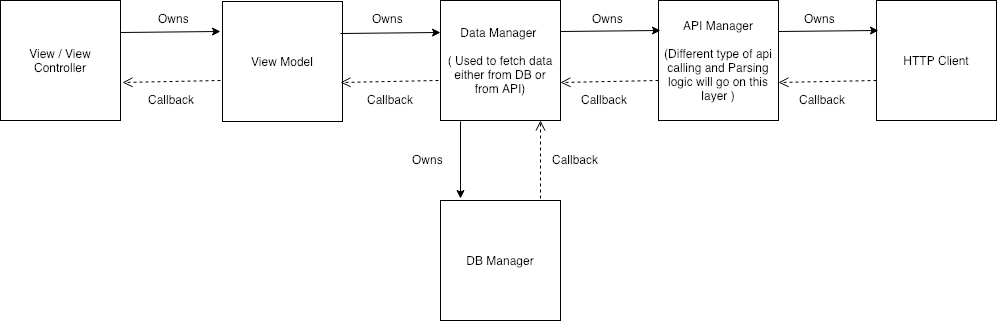

The diagram above was exported from draw.io. Its source (the exported page's mxGraphModel, read from the mxfile embedded in the PNG):
<mxGraphModel dx="1158" dy="496" grid="1" gridSize="10" guides="1" tooltips="1" connect="1" arrows="1" fold="1" page="1" pageScale="1" pageWidth="827" pageHeight="1169" math="0" shadow="0">
  <root>
    <mxCell id="0" />
    <mxCell id="1" parent="0" />
    <mxCell id="deYCB4i2Un61mESOTtw4-1" value="View / View Controller" style="whiteSpace=wrap;html=1;aspect=fixed;" vertex="1" parent="1">
      <mxGeometry x="520" y="140" width="120" height="120" as="geometry" />
    </mxCell>
    <mxCell id="deYCB4i2Un61mESOTtw4-2" style="edgeStyle=orthogonalEdgeStyle;rounded=0;orthogonalLoop=1;jettySize=auto;html=1;exitX=0.5;exitY=1;exitDx=0;exitDy=0;" edge="1" parent="1" source="deYCB4i2Un61mESOTtw4-1" target="deYCB4i2Un61mESOTtw4-1">
      <mxGeometry relative="1" as="geometry" />
    </mxCell>
    <mxCell id="deYCB4i2Un61mESOTtw4-3" value="View Model" style="whiteSpace=wrap;html=1;aspect=fixed;" vertex="1" parent="1">
      <mxGeometry x="742" y="141" width="120" height="120" as="geometry" />
    </mxCell>
    <mxCell id="deYCB4i2Un61mESOTtw4-4" value="Data Manager &lt;br&gt;&lt;br&gt;( Used to fetch data either from DB or from API)" style="whiteSpace=wrap;html=1;aspect=fixed;" vertex="1" parent="1">
      <mxGeometry x="960" y="140" width="120" height="120" as="geometry" />
    </mxCell>
    <mxCell id="deYCB4i2Un61mESOTtw4-5" value="API Manager&lt;br&gt;&lt;br&gt;(Different type of api calling and Parsing logic will go on this layer )&lt;br&gt;" style="whiteSpace=wrap;html=1;aspect=fixed;" vertex="1" parent="1">
      <mxGeometry x="1178" y="140" width="120" height="120" as="geometry" />
    </mxCell>
    <mxCell id="deYCB4i2Un61mESOTtw4-6" value="HTTP Client" style="whiteSpace=wrap;html=1;aspect=fixed;" vertex="1" parent="1">
      <mxGeometry x="1396" y="140" width="120" height="120" as="geometry" />
    </mxCell>
    <mxCell id="deYCB4i2Un61mESOTtw4-7" value="DB Manager" style="whiteSpace=wrap;html=1;aspect=fixed;" vertex="1" parent="1">
      <mxGeometry x="960" y="340" width="120" height="120" as="geometry" />
    </mxCell>
    <mxCell id="deYCB4i2Un61mESOTtw4-15" value="" style="endArrow=classic;html=1;" edge="1" parent="1">
      <mxGeometry width="50" height="50" relative="1" as="geometry">
        <mxPoint x="640" y="172" as="sourcePoint" />
        <mxPoint x="740" y="171" as="targetPoint" />
      </mxGeometry>
    </mxCell>
    <mxCell id="deYCB4i2Un61mESOTtw4-17" value="" style="endArrow=classic;html=1;" edge="1" parent="1">
      <mxGeometry width="50" height="50" relative="1" as="geometry">
        <mxPoint x="860" y="173" as="sourcePoint" />
        <mxPoint x="960" y="172" as="targetPoint" />
      </mxGeometry>
    </mxCell>
    <mxCell id="deYCB4i2Un61mESOTtw4-18" value="" style="endArrow=classic;html=1;" edge="1" parent="1">
      <mxGeometry width="50" height="50" relative="1" as="geometry">
        <mxPoint x="1080" y="171" as="sourcePoint" />
        <mxPoint x="1180" y="170" as="targetPoint" />
      </mxGeometry>
    </mxCell>
    <mxCell id="deYCB4i2Un61mESOTtw4-19" value="" style="endArrow=classic;html=1;" edge="1" parent="1">
      <mxGeometry width="50" height="50" relative="1" as="geometry">
        <mxPoint x="1298" y="171" as="sourcePoint" />
        <mxPoint x="1398" y="170" as="targetPoint" />
      </mxGeometry>
    </mxCell>
    <mxCell id="deYCB4i2Un61mESOTtw4-20" value="" style="endArrow=classic;html=1;" edge="1" parent="1">
      <mxGeometry width="50" height="50" relative="1" as="geometry">
        <mxPoint x="980" y="261" as="sourcePoint" />
        <mxPoint x="980" y="338" as="targetPoint" />
      </mxGeometry>
    </mxCell>
    <mxCell id="deYCB4i2Un61mESOTtw4-26" value="" style="html=1;verticalAlign=bottom;endArrow=open;dashed=1;endSize=8;entryX=1.017;entryY=0.683;entryDx=0;entryDy=0;entryPerimeter=0;" edge="1" parent="1" target="deYCB4i2Un61mESOTtw4-1">
      <mxGeometry relative="1" as="geometry">
        <mxPoint x="740" y="220" as="sourcePoint" />
        <mxPoint x="660" y="220" as="targetPoint" />
      </mxGeometry>
    </mxCell>
    <mxCell id="deYCB4i2Un61mESOTtw4-27" value="" style="html=1;verticalAlign=bottom;endArrow=open;dashed=1;endSize=8;entryX=1.017;entryY=0.683;entryDx=0;entryDy=0;entryPerimeter=0;" edge="1" parent="1">
      <mxGeometry relative="1" as="geometry">
        <mxPoint x="958" y="220" as="sourcePoint" />
        <mxPoint x="860" y="222" as="targetPoint" />
      </mxGeometry>
    </mxCell>
    <mxCell id="deYCB4i2Un61mESOTtw4-28" value="" style="html=1;verticalAlign=bottom;endArrow=open;dashed=1;endSize=8;entryX=1.017;entryY=0.683;entryDx=0;entryDy=0;entryPerimeter=0;" edge="1" parent="1">
      <mxGeometry relative="1" as="geometry">
        <mxPoint x="1178" y="220" as="sourcePoint" />
        <mxPoint x="1080" y="222" as="targetPoint" />
      </mxGeometry>
    </mxCell>
    <mxCell id="deYCB4i2Un61mESOTtw4-29" value="" style="html=1;verticalAlign=bottom;endArrow=open;dashed=1;endSize=8;entryX=1.017;entryY=0.683;entryDx=0;entryDy=0;entryPerimeter=0;" edge="1" parent="1">
      <mxGeometry relative="1" as="geometry">
        <mxPoint x="1396" y="220" as="sourcePoint" />
        <mxPoint x="1298" y="222" as="targetPoint" />
      </mxGeometry>
    </mxCell>
    <mxCell id="deYCB4i2Un61mESOTtw4-30" value="" style="html=1;verticalAlign=bottom;endArrow=open;dashed=1;endSize=8;entryX=1.017;entryY=0.683;entryDx=0;entryDy=0;entryPerimeter=0;" edge="1" parent="1">
      <mxGeometry relative="1" as="geometry">
        <mxPoint x="1060" y="338" as="sourcePoint" />
        <mxPoint x="1060" y="260" as="targetPoint" />
      </mxGeometry>
    </mxCell>
    <mxCell id="deYCB4i2Un61mESOTtw4-31" value="Owns" style="text;html=1;resizable=0;points=[];autosize=1;align=left;verticalAlign=top;spacingTop=-4;" vertex="1" parent="1">
      <mxGeometry x="676" y="149" width="50" height="20" as="geometry" />
    </mxCell>
    <mxCell id="deYCB4i2Un61mESOTtw4-32" value="Owns" style="text;html=1;resizable=0;points=[];autosize=1;align=left;verticalAlign=top;spacingTop=-4;" vertex="1" parent="1">
      <mxGeometry x="890" y="149" width="50" height="20" as="geometry" />
    </mxCell>
    <mxCell id="deYCB4i2Un61mESOTtw4-33" value="Owns" style="text;html=1;resizable=0;points=[];autosize=1;align=left;verticalAlign=top;spacingTop=-4;" vertex="1" parent="1">
      <mxGeometry x="1110" y="149" width="50" height="20" as="geometry" />
    </mxCell>
    <mxCell id="deYCB4i2Un61mESOTtw4-34" value="Owns" style="text;html=1;resizable=0;points=[];autosize=1;align=left;verticalAlign=top;spacingTop=-4;" vertex="1" parent="1">
      <mxGeometry x="1322" y="149" width="50" height="20" as="geometry" />
    </mxCell>
    <mxCell id="deYCB4i2Un61mESOTtw4-35" value="Owns" style="text;html=1;resizable=0;points=[];autosize=1;align=left;verticalAlign=top;spacingTop=-4;" vertex="1" parent="1">
      <mxGeometry x="930" y="290" width="50" height="20" as="geometry" />
    </mxCell>
    <mxCell id="deYCB4i2Un61mESOTtw4-36" value="Callback" style="text;html=1;resizable=0;points=[];autosize=1;align=left;verticalAlign=top;spacingTop=-4;" vertex="1" parent="1">
      <mxGeometry x="666" y="230" width="60" height="20" as="geometry" />
    </mxCell>
    <mxCell id="deYCB4i2Un61mESOTtw4-37" value="Callback" style="text;html=1;resizable=0;points=[];autosize=1;align=left;verticalAlign=top;spacingTop=-4;" vertex="1" parent="1">
      <mxGeometry x="885" y="230" width="60" height="20" as="geometry" />
    </mxCell>
    <mxCell id="deYCB4i2Un61mESOTtw4-40" value="Callback" style="text;html=1;resizable=0;points=[];autosize=1;align=left;verticalAlign=top;spacingTop=-4;" vertex="1" parent="1">
      <mxGeometry x="1099" y="230" width="60" height="20" as="geometry" />
    </mxCell>
    <mxCell id="deYCB4i2Un61mESOTtw4-41" value="Callback" style="text;html=1;resizable=0;points=[];autosize=1;align=left;verticalAlign=top;spacingTop=-4;" vertex="1" parent="1">
      <mxGeometry x="1317" y="230" width="60" height="20" as="geometry" />
    </mxCell>
    <mxCell id="deYCB4i2Un61mESOTtw4-42" value="Callback" style="text;html=1;resizable=0;points=[];autosize=1;align=left;verticalAlign=top;spacingTop=-4;" vertex="1" parent="1">
      <mxGeometry x="1070" y="290" width="60" height="20" as="geometry" />
    </mxCell>
  </root>
</mxGraphModel>